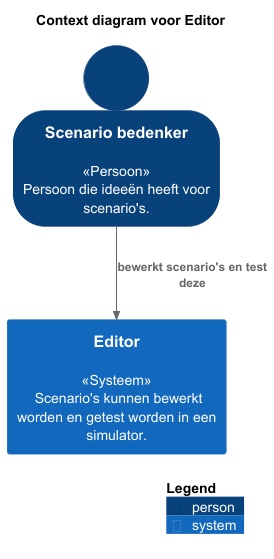

The diagram above was rendered by PlantUML. Its source (embedded in the PNG):
@startuml "Context diagram voor Editor"
!include https://raw.githubusercontent.com/plantuml-stdlib/C4-PlantUML/master/C4_Context.puml

SHOW_PERSON_OUTLINE()
HIDE_STEREOTYPE()

title Context diagram voor Editor
' Personen
Person(bedenker, Scenario bedenker,<<Persoon>>\nPersoon die ideeën heeft voor scenario's.)

' Systeem
System(systeem, Editor,<<Systeem>>\n Scenario's kunnen bewerkt worden en getest worden in een simulator.)

' Relaties
Rel(bedenker, systeem, bewerkt scenario's en test deze)

SHOW_LEGEND()
@enduml